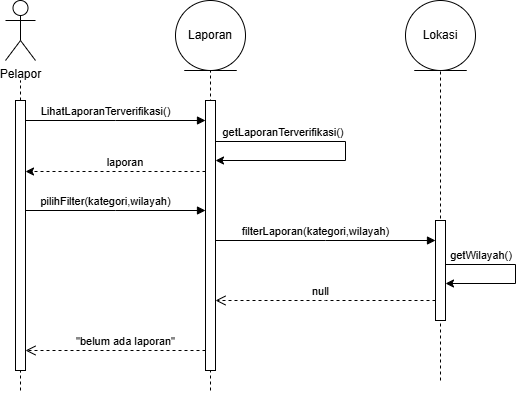

The diagram above was exported from draw.io. Its source (the exported page's mxGraphModel, read from the mxfile embedded in the PNG):
<mxGraphModel dx="934" dy="563" grid="1" gridSize="10" guides="1" tooltips="1" connect="1" arrows="1" fold="1" page="1" pageScale="1" pageWidth="850" pageHeight="1100" math="0" shadow="0">
  <root>
    <mxCell id="0" />
    <mxCell id="1" parent="0" />
    <mxCell id="-EES6OzOxEFbwSZ7vx94-19" parent="1" style="shape=umlActor;verticalLabelPosition=bottom;verticalAlign=top;html=1;" value="Pelapor" vertex="1">
      <mxGeometry height="60" width="30" x="80" y="30" as="geometry" />
    </mxCell>
    <mxCell id="-EES6OzOxEFbwSZ7vx94-20" edge="1" parent="1" source="-EES6OzOxEFbwSZ7vx94-22" style="endArrow=none;dashed=1;html=1;rounded=0;" value="">
      <mxGeometry height="50" relative="1" width="50" as="geometry">
        <mxPoint x="95" y="320" as="sourcePoint" />
        <mxPoint x="95" y="110" as="targetPoint" />
      </mxGeometry>
    </mxCell>
    <mxCell id="-EES6OzOxEFbwSZ7vx94-21" edge="1" parent="1" style="endArrow=none;dashed=1;html=1;rounded=0;" target="-EES6OzOxEFbwSZ7vx94-22" value="">
      <mxGeometry height="50" relative="1" width="50" as="geometry">
        <mxPoint x="95" y="420" as="sourcePoint" />
        <mxPoint x="95" y="100" as="targetPoint" />
      </mxGeometry>
    </mxCell>
    <mxCell id="-EES6OzOxEFbwSZ7vx94-22" parent="1" style="html=1;points=[[0,0,0,0,5],[0,1,0,0,-5],[1,0,0,0,5],[1,1,0,0,-5]];perimeter=orthogonalPerimeter;outlineConnect=0;targetShapes=umlLifeline;portConstraint=eastwest;newEdgeStyle={&quot;edgeStyle&quot;:&quot;sequenceEdgeStyle&quot;,&quot;libavoidRouting&quot;:0,&quot;curved&quot;:0,&quot;rounded&quot;:0};" value="" vertex="1">
      <mxGeometry height="270" width="10" x="90" y="130" as="geometry" />
    </mxCell>
    <mxCell id="-EES6OzOxEFbwSZ7vx94-23" edge="1" parent="1" style="html=1;verticalAlign=bottom;endArrow=block;edgeStyle=sequenceEdgeStyle;libavoidRouting=0;curved=0;rounded=0;" target="-EES6OzOxEFbwSZ7vx94-25" value="LihatLaporanTerverifikasi()">
      <mxGeometry relative="1" width="80" x="-0.1111" as="geometry">
        <Array as="points">
          <mxPoint x="190.00000000000023" y="150" />
        </Array>
        <mxPoint x="100" y="150" as="sourcePoint" />
        <mxPoint x="180" y="150" as="targetPoint" />
      </mxGeometry>
    </mxCell>
    <mxCell id="-EES6OzOxEFbwSZ7vx94-24" edge="1" parent="1" style="endArrow=none;dashed=1;html=1;rounded=0;" value="">
      <mxGeometry height="50" relative="1" width="50" as="geometry">
        <mxPoint x="285" y="420" as="sourcePoint" />
        <mxPoint x="285" y="100" as="targetPoint" />
      </mxGeometry>
    </mxCell>
    <mxCell id="-EES6OzOxEFbwSZ7vx94-25" parent="1" style="html=1;points=[[0,0,0,0,5],[0,1,0,0,-5],[1,0,0,0,5],[1,1,0,0,-5]];perimeter=orthogonalPerimeter;outlineConnect=0;targetShapes=umlLifeline;portConstraint=eastwest;newEdgeStyle={&quot;edgeStyle&quot;:&quot;sequenceEdgeStyle&quot;,&quot;libavoidRouting&quot;:0,&quot;curved&quot;:0,&quot;rounded&quot;:0};" value="" vertex="1">
      <mxGeometry height="270" width="10" x="280" y="130" as="geometry" />
    </mxCell>
    <mxCell id="-EES6OzOxEFbwSZ7vx94-26" parent="1" style="ellipse;shape=umlEntity;whiteSpace=wrap;html=1;" value="Lokasi" vertex="1">
      <mxGeometry height="70" width="70" x="480" y="30" as="geometry" />
    </mxCell>
    <mxCell id="-EES6OzOxEFbwSZ7vx94-27" edge="1" parent="1" style="endArrow=none;dashed=1;html=1;rounded=0;" value="">
      <mxGeometry height="50" relative="1" width="50" as="geometry">
        <mxPoint x="515" y="410" as="sourcePoint" />
        <mxPoint x="515" y="100" as="targetPoint" />
      </mxGeometry>
    </mxCell>
    <mxCell id="-EES6OzOxEFbwSZ7vx94-28" parent="1" style="html=1;points=[[0,0,0,0,5],[0,1,0,0,-5],[1,0,0,0,5],[1,1,0,0,-5]];perimeter=orthogonalPerimeter;outlineConnect=0;targetShapes=umlLifeline;portConstraint=eastwest;newEdgeStyle={&quot;edgeStyle&quot;:&quot;sequenceEdgeStyle&quot;,&quot;libavoidRouting&quot;:0,&quot;curved&quot;:0,&quot;rounded&quot;:0};" value="" vertex="1">
      <mxGeometry height="100" width="10" x="510" y="250" as="geometry" />
    </mxCell>
    <mxCell id="-EES6OzOxEFbwSZ7vx94-29" edge="1" parent="1" style="endArrow=classic;html=1;rounded=0;dashed=1;" value="">
      <mxGeometry height="50" relative="1" width="50" as="geometry">
        <mxPoint x="280" y="201" as="sourcePoint" />
        <mxPoint x="100" y="201" as="targetPoint" />
      </mxGeometry>
    </mxCell>
    <mxCell id="-EES6OzOxEFbwSZ7vx94-30" parent="1" style="text;html=1;whiteSpace=wrap;strokeColor=none;fillColor=none;align=center;verticalAlign=middle;rounded=0;fontSize=11;" value="laporan" vertex="1">
      <mxGeometry height="30" width="60" x="170" y="177" as="geometry" />
    </mxCell>
    <mxCell id="-EES6OzOxEFbwSZ7vx94-31" edge="1" parent="1" style="html=1;verticalAlign=bottom;endArrow=block;edgeStyle=sequenceEdgeStyle;libavoidRouting=0;curved=0;rounded=0;" value="pilihFilter(kategori,wilayah)">
      <mxGeometry relative="1" width="80" x="-0.1111" as="geometry">
        <Array as="points">
          <mxPoint x="190.00000000000023" y="240" />
        </Array>
        <mxPoint x="100" y="240" as="sourcePoint" />
        <mxPoint x="280" y="240" as="targetPoint" />
      </mxGeometry>
    </mxCell>
    <mxCell id="-EES6OzOxEFbwSZ7vx94-32" edge="1" parent="1" source="-EES6OzOxEFbwSZ7vx94-25" style="html=1;verticalAlign=bottom;endArrow=block;edgeStyle=sequenceEdgeStyle;libavoidRouting=0;curved=0;rounded=0;" target="-EES6OzOxEFbwSZ7vx94-28" value="filterLaporan(kategori,wilayah)">
      <mxGeometry relative="1" width="80" x="-0.0909" as="geometry">
        <mxPoint as="offset" />
        <Array as="points">
          <mxPoint x="400" y="270" />
        </Array>
        <mxPoint x="260" y="240" as="sourcePoint" />
        <mxPoint x="440" y="240" as="targetPoint" />
      </mxGeometry>
    </mxCell>
    <mxCell id="-EES6OzOxEFbwSZ7vx94-33" edge="1" parent="1" style="endArrow=classic;html=1;rounded=0;edgeStyle=orthogonalEdgeStyle;" target="-EES6OzOxEFbwSZ7vx94-25" value="">
      <mxGeometry height="50" relative="1" width="50" x="0.269" as="geometry">
        <Array as="points">
          <mxPoint x="290" y="171" />
          <mxPoint x="420" y="171" />
          <mxPoint x="420" y="190" />
        </Array>
        <mxPoint x="290" y="160" as="sourcePoint" />
        <mxPoint x="400" y="140" as="targetPoint" />
      </mxGeometry>
    </mxCell>
    <mxCell id="-EES6OzOxEFbwSZ7vx94-34" parent="1" style="text;html=1;whiteSpace=wrap;strokeColor=none;fillColor=none;align=center;verticalAlign=middle;rounded=0;fontSize=11;" value="getLaporanTerverifikasi()" vertex="1">
      <mxGeometry height="30" width="60" x="328" y="147" as="geometry" />
    </mxCell>
    <mxCell id="-EES6OzOxEFbwSZ7vx94-35" edge="1" parent="1" source="-EES6OzOxEFbwSZ7vx94-28" style="html=1;verticalAlign=bottom;endArrow=open;dashed=1;endSize=8;edgeStyle=sequenceEdgeStyle;libavoidRouting=0;curved=0;rounded=0;" target="-EES6OzOxEFbwSZ7vx94-25" value="null">
      <mxGeometry relative="1" x="0.0455" as="geometry">
        <mxPoint as="offset" />
        <Array as="points">
          <mxPoint x="400" y="330" />
        </Array>
        <mxPoint x="370" y="300" as="sourcePoint" />
        <mxPoint x="290" y="300" as="targetPoint" />
      </mxGeometry>
    </mxCell>
    <mxCell id="-EES6OzOxEFbwSZ7vx94-37" parent="1" style="ellipse;shape=umlEntity;whiteSpace=wrap;html=1;" value="Laporan" vertex="1">
      <mxGeometry height="70" width="70" x="250" y="30" as="geometry" />
    </mxCell>
    <mxCell id="-EES6OzOxEFbwSZ7vx94-38" edge="1" parent="1" style="endArrow=classic;html=1;rounded=0;edgeStyle=orthogonalEdgeStyle;" value="">
      <mxGeometry height="50" relative="1" width="50" x="0.269" as="geometry">
        <Array as="points">
          <mxPoint x="520" y="294" />
          <mxPoint x="590" y="294" />
          <mxPoint x="590" y="313" />
        </Array>
        <mxPoint x="520" y="283" as="sourcePoint" />
        <mxPoint x="520" y="313" as="targetPoint" />
      </mxGeometry>
    </mxCell>
    <mxCell id="-EES6OzOxEFbwSZ7vx94-39" parent="1" style="text;html=1;whiteSpace=wrap;strokeColor=none;fillColor=none;align=center;verticalAlign=middle;rounded=0;fontSize=11;" value="getWilayah()" vertex="1">
      <mxGeometry height="30" width="60" x="526" y="270" as="geometry" />
    </mxCell>
    <mxCell id="GgCrNOGRHj2vyg5_lS11-1" edge="1" parent="1" source="-EES6OzOxEFbwSZ7vx94-25" style="html=1;verticalAlign=bottom;endArrow=open;dashed=1;endSize=8;edgeStyle=sequenceEdgeStyle;libavoidRouting=0;curved=0;rounded=0;" target="-EES6OzOxEFbwSZ7vx94-22" value="&quot;belum ada laporan&quot;">
      <mxGeometry relative="1" x="-0.1111" as="geometry">
        <mxPoint as="offset" />
        <Array as="points">
          <mxPoint x="280" y="380" />
        </Array>
        <mxPoint x="460" y="380" as="sourcePoint" />
        <mxPoint x="240" y="380" as="targetPoint" />
      </mxGeometry>
    </mxCell>
  </root>
</mxGraphModel>